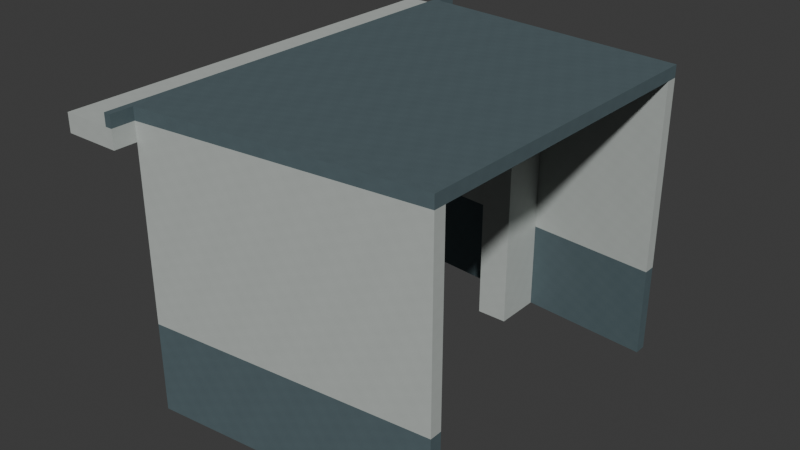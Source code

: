 # Source: AST-STF-G3-023.blend  (saved by Blender 4.3.34; exported with 4.5.12 LTS)
import bpy
from mathutils import Matrix  # noqa: F401  (used for matrix-valued properties, if any)

bpy.ops.wm.read_factory_settings(use_empty=True)
scene = bpy.context.scene
scene.name = 'Scene'

# ---- collections
col_collection = bpy.data.collections.new('Collection'); scene.collection.children.link(col_collection)

# ---- images (referenced by path relative to the original .blend; pixels are not part of the script)
import os
ASSET_DIR = os.environ.get("B2B_ASSET_DIR", "")  # directory of the original .blend (textures are referenced by path, not embedded)
HERE = os.path.dirname(os.path.abspath(__file__))  # packed textures are extracted next to this script under _unpacked/

def load_image(name, relpath, width, height, colorspace="sRGB"):
    """Load a texture the original file referenced (path relative to the .blend, or extracted next to this script)."""
    p = next((c for c in (os.path.join(HERE, relpath), os.path.join(ASSET_DIR, relpath)) if relpath and os.path.exists(c)), "")
    if p:
        img = bpy.data.images.load(p, check_existing=True)
        img.name = name
    else:  # same state as the original file: an image datablock whose file is absent (Cycles renders it pink)
        img = bpy.data.images.new(name, width, height)
        img.source = "FILE"
        img.filepath = "//" + (relpath or name)
    img.colorspace_settings.name = colorspace
    return img
img_staff_bluegrey_paint_png = load_image('staff_bluegrey_paint.png', '_unpacked/staff_bluegrey_paint.06b28083.png', 256, 256, 'sRGB')
img_staff_white_paint_png = load_image('staff_white_paint.png', '_unpacked/staff_white_paint.972c8896.png', 256, 256, 'sRGB')
img_staff_zinc_png = load_image('staff_zinc.png', '_unpacked/staff_zinc.c37cbdb6.png', 256, 256, 'sRGB')
img_staff_opal_png = load_image('staff_opal.png', '_unpacked/staff_opal.cb0b517e.png', 256, 256, 'sRGB')

# ---- materials (node trees are filled in below, after node groups)
mat_astraea_staff_bluegrey_paint = bpy.data.materials.new('ASTRAEA_staff_bluegrey_paint')
mat_astraea_staff_bluegrey_paint.diffuse_color = (0.3176, 0.3843, 0.4039, 1.0)
mat_astraea_staff_white_paint = bpy.data.materials.new('ASTRAEA_staff_white_paint')
mat_astraea_staff_white_paint.diffuse_color = (0.7098, 0.7333, 0.7176, 1.0)
mat_astraea_staff_zinc = bpy.data.materials.new('ASTRAEA_staff_zinc')
mat_astraea_staff_zinc.diffuse_color = (0.5216, 0.5608, 0.5725, 1.0)
mat_astraea_staff_opal = bpy.data.materials.new('ASTRAEA_staff_opal')
mat_astraea_staff_opal.diffuse_color = (0.8039, 0.8588, 0.8549, 1.0)

# ---- material node trees
mat_astraea_staff_bluegrey_paint.use_nodes = True; mat_astraea_staff_bluegrey_paint.node_tree.nodes.clear()
_N = mat_astraea_staff_bluegrey_paint.node_tree.nodes; _L = mat_astraea_staff_bluegrey_paint.node_tree.links
n0 = _N.new('ShaderNodeBsdfPrincipled'); n0.name = 'Principled BSDF'; n0.location = (10, 300)
n0.inputs[2].default_value = 0.78
n1 = _N.new('ShaderNodeOutputMaterial'); n1.name = 'Material Output'; n1.location = (300, 300)
n2 = _N.new('ShaderNodeTexImage'); n2.name = 'Image Texture'; n2.location = (0, 0)
n2.image = img_staff_bluegrey_paint_png
n2.interpolation = 'Closest'
_L.new(n0.outputs[0], n1.inputs[0])
_L.new(n2.outputs[0], n0.inputs[0])
n1.is_active_output = True
mat_astraea_staff_white_paint.use_nodes = True; mat_astraea_staff_white_paint.node_tree.nodes.clear()
_N = mat_astraea_staff_white_paint.node_tree.nodes; _L = mat_astraea_staff_white_paint.node_tree.links
n0 = _N.new('ShaderNodeBsdfPrincipled'); n0.name = 'Principled BSDF'; n0.location = (10, 300)
n0.inputs[2].default_value = 0.76
n1 = _N.new('ShaderNodeOutputMaterial'); n1.name = 'Material Output'; n1.location = (300, 300)
n2 = _N.new('ShaderNodeTexImage'); n2.name = 'Image Texture'; n2.location = (0, 0)
n2.image = img_staff_white_paint_png
n2.interpolation = 'Closest'
_L.new(n0.outputs[0], n1.inputs[0])
_L.new(n2.outputs[0], n0.inputs[0])
n1.is_active_output = True
mat_astraea_staff_zinc.use_nodes = True; mat_astraea_staff_zinc.node_tree.nodes.clear()
_N = mat_astraea_staff_zinc.node_tree.nodes; _L = mat_astraea_staff_zinc.node_tree.links
n0 = _N.new('ShaderNodeBsdfPrincipled'); n0.name = 'Principled BSDF'; n0.location = (10, 300)
n0.inputs[1].default_value = 0.65
n0.inputs[2].default_value = 0.61
n1 = _N.new('ShaderNodeOutputMaterial'); n1.name = 'Material Output'; n1.location = (300, 300)
n2 = _N.new('ShaderNodeTexImage'); n2.name = 'Image Texture'; n2.location = (0, 0)
n2.image = img_staff_zinc_png
n2.interpolation = 'Closest'
_L.new(n0.outputs[0], n1.inputs[0])
_L.new(n2.outputs[0], n0.inputs[0])
n1.is_active_output = True
mat_astraea_staff_opal.use_nodes = True; mat_astraea_staff_opal.node_tree.nodes.clear()
_N = mat_astraea_staff_opal.node_tree.nodes; _L = mat_astraea_staff_opal.node_tree.links
n0 = _N.new('ShaderNodeBsdfPrincipled'); n0.name = 'Principled BSDF'; n0.location = (10, 300)
n0.inputs[2].default_value = 0.45
n1 = _N.new('ShaderNodeOutputMaterial'); n1.name = 'Material Output'; n1.location = (300, 300)
n2 = _N.new('ShaderNodeTexImage'); n2.name = 'Image Texture'; n2.location = (0, 0)
n2.image = img_staff_opal_png
n2.interpolation = 'Closest'
_L.new(n0.outputs[0], n1.inputs[0])
_L.new(n2.outputs[0], n0.inputs[0])
n1.is_active_output = True

# ---- world
world_world = bpy.data.worlds.new('World'); scene.world = world_world
world_world.use_nodes = True; world_world.node_tree.nodes.clear()
_N = world_world.node_tree.nodes; _L = world_world.node_tree.links
n0 = _N.new('ShaderNodeOutputWorld'); n0.name = 'World Output'; n0.location = (300, 300)
n1 = _N.new('ShaderNodeBackground'); n1.name = 'Background'; n1.location = (10, 300)
n1.inputs[0].default_value = (0.05088, 0.05088, 0.05088, 1.0)
_L.new(n1.outputs[0], n0.inputs[0])
n0.is_active_output = True
world_world.color = (0.05088, 0.05088, 0.05088)
world_world.sun_shadow_jitter_overblur = 0.0

# ---- meshes
me_administrationwalllow_0 = bpy.data.meshes.new('AdministrationWallLow_0')
me_administrationwalllow_0.from_pydata([(101.1, -1.941, 12.0), (101.1, -1.8, 12.0), (97.88, -2.1, 12.0), (101.1, -1.941, 13.03), (101.1, -1.8, 13.03), (97.88, -2.1, 13.03), (97.88, -2.241, 12.0), (101.1, -1.941, 12.0), (97.88, -2.1, 13.03), (97.88, -2.241, 13.03), (101.1, -1.941, 13.03), (101.1, -1.941, 12.0), (101.1, -1.8, 12.0), (101.1, -1.8, 13.03), (101.1, -1.941, 13.03), (101.1, -1.8, 12.0), (97.88, -2.1, 12.0), (101.1, -1.8, 13.03), (97.88, -2.1, 12.0), (97.88, -2.241, 13.03), (97.88, -2.1, 13.03), (97.88, -2.241, 12.0), (101.1, -1.941, 12.0), (101.1, -1.941, 13.03), (97.88, -2.241, 13.03)], [], [(2, 1, 0), (3, 5, 4), (7, 6, 2), (8, 10, 9), (11, 12, 13, 14), (15, 16, 5, 17), (18, 6, 19, 20), (21, 22, 23, 24)])
_uv = me_administrationwalllow_0.uv_layers.new(name='MetricUV')
_uv.uv.foreach_set('vector', [97.88, 2.1, 101.1, 1.8, 101.1, 1.941, 101.1, 1.941, 97.88, 2.1, 101.1, 1.8, 101.1, 1.941, 97.88, 2.241, 97.88, 2.1, 97.88, 2.1, 101.1, 1.941, 97.88, 2.241, -1.941, 12.0, -1.8, 12.0, -1.8, 13.03, -1.941, 13.03, -100.4, 12.0, -97.25, 12.0, -97.25, 13.03, -100.4, 13.03, 2.1, 12.0, 2.241, 12.0, 2.241, 13.03, 2.1, 13.03, 97.23, 12.0, 100.4, 12.0, 100.4, 13.03, 97.23, 13.03])
me_administrationwalllow_0.materials.append(mat_astraea_staff_bluegrey_paint)
me_administrationwalllow_0.update()
me_administrationwalllow_1 = bpy.data.meshes.new('AdministrationWallLow_1')
me_administrationwalllow_1.from_pydata([(101.1, 1.941, 12.0), (101.1, 1.8, 12.0), (101.1, 1.941, 13.03), (97.88, 2.1, 13.03), (101.1, 1.8, 13.03), (97.88, 2.1, 12.0), (101.1, 1.941, 12.0), (97.88, 2.241, 12.0), (97.88, 2.1, 13.03), (101.1, 1.941, 13.03), (97.88, 2.241, 13.03), (97.88, 2.241, 12.0), (97.88, 2.1, 12.0), (97.88, 2.1, 12.0), (101.1, 1.8, 12.0), (101.1, 1.8, 13.03), (97.88, 2.1, 13.03), (101.1, 1.8, 12.0), (101.1, 1.941, 12.0), (101.1, 1.941, 13.03), (101.1, 1.8, 13.03), (101.1, 1.941, 12.0), (97.88, 2.241, 12.0), (97.88, 2.241, 13.03), (101.1, 1.941, 13.03)], [], [(1, 13, 0), (2, 4, 3), (7, 6, 5), (8, 10, 9), (11, 12, 16, 10), (13, 16, 15, 14), (17, 18, 19, 20), (21, 22, 23, 24)])
_uv = me_administrationwalllow_1.uv_layers.new(name='MetricUV')
_uv.uv.foreach_set('vector', [101.1, -1.8, 97.88, -2.1, 101.1, -1.941, 101.1, -1.941, 101.1, -1.8, 97.88, -2.1, 97.88, -2.241, 101.1, -1.941, 97.88, -2.1, 97.88, -2.1, 97.88, -2.241, 101.1, -1.941, -2.241, 12.0, -2.1, 12.0, -2.1, 13.03, -2.241, 13.03, -97.25, 12.0, -97.25, 13.03, -100.4, 13.03, -100.4, 12.0, 1.8, 12.0, 1.941, 12.0, 1.941, 13.03, 1.8, 13.03, -100.4, 12.0, -97.23, 12.0, -97.23, 13.03, -100.4, 13.03])
me_administrationwalllow_1.materials.append(mat_astraea_staff_bluegrey_paint)
me_administrationwalllow_1.update()
me_administrationwallhigh_0 = bpy.data.meshes.new('AdministrationWallHigh_0')
me_administrationwallhigh_0.from_pydata([(101.1, -1.941, 13.03), (101.1, -1.8, 13.03), (97.88, -2.1, 13.03), (101.1, -1.941, 15.2), (101.1, -1.8, 15.2), (97.88, -2.1, 15.2), (97.88, -2.241, 13.03), (101.1, -1.941, 13.03), (97.88, -2.1, 15.2), (97.88, -2.241, 15.2), (101.1, -1.941, 15.2), (101.1, -1.941, 13.03), (101.1, -1.8, 13.03), (101.1, -1.8, 15.2), (101.1, -1.941, 15.2), (101.1, -1.8, 13.03), (97.88, -2.1, 13.03), (101.1, -1.8, 15.2), (97.88, -2.1, 13.03), (97.88, -2.241, 15.2), (97.88, -2.1, 15.2), (97.88, -2.241, 13.03), (101.1, -1.941, 13.03), (101.1, -1.941, 15.2), (97.88, -2.241, 15.2)], [], [(2, 1, 0), (3, 4, 5), (7, 6, 2), (8, 9, 10), (11, 12, 13, 14), (15, 17, 5, 16), (18, 6, 19, 20), (21, 22, 23, 24)])
_uv = me_administrationwallhigh_0.uv_layers.new(name='MetricUV')
_uv.uv.foreach_set('vector', [97.88, 2.1, 101.1, 1.8, 101.1, 1.941, 101.1, -1.941, 101.1, -1.8, 97.88, -2.1, 101.1, 1.941, 97.88, 2.241, 97.88, 2.1, 97.88, -2.1, 97.88, -2.241, 101.1, -1.941, -1.941, 13.03, -1.8, 13.03, -1.8, 15.2, -1.941, 15.2, 100.4, 13.03, 100.4, 15.2, 97.25, 15.2, 97.25, 13.03, 2.1, 13.03, 2.241, 13.03, 2.241, 15.2, 2.1, 15.2, 97.23, 13.03, 100.4, 13.03, 100.4, 15.2, 97.23, 15.2])
me_administrationwallhigh_0.materials.append(mat_astraea_staff_white_paint)
me_administrationwallhigh_0.update()
me_administrationwallhigh_1 = bpy.data.meshes.new('AdministrationWallHigh_1')
me_administrationwallhigh_1.from_pydata([(101.1, 1.941, 13.03), (101.1, 1.8, 13.03), (101.1, 1.941, 15.2), (97.88, 2.1, 15.2), (101.1, 1.8, 15.2), (97.88, 2.1, 13.03), (101.1, 1.941, 13.03), (97.88, 2.241, 13.03), (97.88, 2.1, 15.2), (101.1, 1.941, 15.2), (97.88, 2.241, 15.2), (97.88, 2.241, 13.03), (97.88, 2.1, 13.03), (97.88, 2.1, 13.03), (101.1, 1.8, 13.03), (101.1, 1.8, 15.2), (97.88, 2.1, 15.2), (101.1, 1.8, 13.03), (101.1, 1.941, 13.03), (101.1, 1.941, 15.2), (101.1, 1.8, 15.2), (101.1, 1.941, 13.03), (97.88, 2.241, 13.03), (97.88, 2.241, 15.2), (101.1, 1.941, 15.2)], [], [(1, 13, 0), (2, 3, 4), (7, 6, 5), (8, 9, 10), (11, 12, 16, 10), (13, 16, 15, 14), (17, 18, 19, 20), (21, 22, 23, 24)])
_uv = me_administrationwallhigh_1.uv_layers.new(name='MetricUV')
_uv.uv.foreach_set('vector', [101.1, -1.8, 97.88, -2.1, 101.1, -1.941, 101.1, 1.941, 97.88, 2.1, 101.1, 1.8, 97.88, -2.241, 101.1, -1.941, 97.88, -2.1, 97.88, 2.1, 101.1, 1.941, 97.88, 2.241, -2.241, 13.03, -2.1, 13.03, -2.1, 15.2, -2.241, 15.2, -97.25, 13.03, -97.25, 15.2, -100.4, 15.2, -100.4, 13.03, 1.8, 13.03, 1.941, 13.03, 1.941, 15.2, 1.8, 15.2, -100.4, 13.03, -97.23, 13.03, -97.23, 15.2, -100.4, 15.2])
me_administrationwallhigh_1.materials.append(mat_astraea_staff_white_paint)
me_administrationwallhigh_1.update()
me_administrationroof_0 = bpy.data.meshes.new('AdministrationRoof_0')
me_administrationroof_0.from_pydata([(101.1, 1.941, 15.2), (97.88, 2.241, 15.2), (97.88, 2.1, 15.2), (101.1, 1.941, 15.34), (97.88, 2.1, 15.34), (101.1, -1.941, 15.2), (97.88, -2.1, 15.34), (101.1, -1.941, 15.34), (101.1, 1.8, 15.2), (101.1, 1.941, 15.2), (97.88, 2.1, 15.2), (101.1, 1.8, 15.34), (101.1, 1.941, 15.34), (97.88, 2.1, 15.34), (101.1, -1.8, 15.2), (97.88, -2.1, 15.2), (101.1, -1.941, 15.2), (101.1, -1.8, 15.34), (101.1, -1.941, 15.34), (101.1, -1.8, 15.2), (101.1, 1.8, 15.2), (97.88, 2.1, 15.2), (101.1, -1.8, 15.34), (101.1, 1.8, 15.34), (97.88, 2.1, 15.34), (97.88, -2.1, 15.2), (101.1, -1.8, 15.2), (97.88, 2.1, 15.2), (97.88, -2.1, 15.34), (101.1, -1.8, 15.34), (101.1, 1.941, 15.2), (97.88, 2.241, 15.2), (97.88, 2.241, 15.34), (101.1, 1.941, 15.34), (97.88, 2.241, 15.2), (97.88, 2.1, 15.34), (97.88, 2.241, 15.34), (97.88, -2.1, 15.2), (97.88, -2.1, 15.34), (97.88, 2.1, 15.34), (97.88, -2.1, 15.2), (97.88, -2.241, 15.2), (97.88, -2.241, 15.34), (97.88, -2.1, 15.34), (97.88, -2.241, 15.2), (101.1, -1.941, 15.2), (101.1, -1.941, 15.34), (97.88, -2.241, 15.34), (101.1, -1.941, 15.2), (101.1, -1.8, 15.2), (101.1, -1.8, 15.34), (101.1, -1.941, 15.34), (101.1, -1.8, 15.2), (101.1, 1.8, 15.2), (101.1, 1.8, 15.34), (101.1, -1.8, 15.34), (101.1, 1.8, 15.2), (101.1, 1.941, 15.2), (101.1, 1.941, 15.34), (101.1, 1.8, 15.34)], [], [(2, 1, 0), (3, 4, 36), (5, 44, 25), (6, 47, 7), (10, 8, 9), (11, 12, 13), (16, 14, 15), (17, 18, 38), (21, 20, 19), (22, 23, 24), (27, 26, 25), (28, 29, 4), (30, 31, 32, 33), (34, 10, 35, 36), (10, 37, 38, 39), (40, 41, 42, 43), (44, 45, 46, 47), (48, 49, 50, 51), (52, 55, 54, 53), (56, 57, 58, 59)])
_uv = me_administrationroof_0.uv_layers.new(name='MetricUV')
_uv.uv.foreach_set('vector', [97.88, -2.1, 97.88, -2.241, 101.1, -1.941, 101.1, -1.941, 97.88, -2.1, 97.88, -2.241, 101.1, 1.941, 97.88, 2.241, 97.88, 2.1, 97.88, -2.1, 97.88, -2.241, 101.1, -1.941, 97.88, 2.1, 101.1, 1.8, 101.1, 1.941, 101.1, 1.8, 101.1, 1.941, 97.88, 2.1, 101.1, -1.941, 101.1, -1.8, 97.88, -2.1, 101.1, 1.8, 101.1, 1.941, 97.88, 2.1, 97.88, -2.1, 101.1, -1.8, 101.1, 1.8, 101.1, -1.8, 101.1, 1.8, 97.88, 2.1, 97.88, -2.1, 101.1, 1.8, 97.88, 2.1, 97.88, -2.1, 101.1, -1.8, 97.88, 2.1, -100.4, 15.2, -97.23, 15.2, -97.23, 15.34, -100.4, 15.34, -2.241, 15.2, -2.1, 15.2, -2.1, 15.34, -2.241, 15.34, -2.1, 15.2, 2.1, 15.2, 2.1, 15.34, -2.1, 15.34, 2.1, 15.2, 2.241, 15.2, 2.241, 15.34, 2.1, 15.34, 97.23, 15.2, 100.4, 15.2, 100.4, 15.34, 97.23, 15.34, -1.941, 15.2, -1.8, 15.2, -1.8, 15.34, -1.941, 15.34, 1.8, 15.2, 1.8, 15.34, -1.8, 15.34, -1.8, 15.2, 1.8, 15.2, 1.941, 15.2, 1.941, 15.34, 1.8, 15.34])
me_administrationroof_0.materials.append(mat_astraea_staff_bluegrey_paint)
me_administrationroof_0.update()
me_administrationframehead_0 = bpy.data.meshes.new('AdministrationFrameHead_0')
me_administrationframehead_0.from_pydata([(97.88, 2.5, 14.99), (97.23, 2.5, 14.99), (97.88, 2.5, 15.2), (97.23, 2.5, 15.2), (97.23, -2.5, 15.2), (97.23, -2.5, 14.99), (97.88, -2.5, 14.99), (97.88, 2.5, 14.99), (97.23, -2.5, 15.2), (97.88, -2.5, 15.2), (97.88, 2.5, 15.2), (97.88, 2.5, 14.99), (97.88, -2.5, 14.99), (97.88, -2.5, 15.2), (97.88, 2.5, 15.2), (97.88, -2.5, 14.99), (97.23, -2.5, 14.99), (97.23, -2.5, 15.2), (97.88, -2.5, 15.2), (97.23, -2.5, 14.99), (97.23, 2.5, 14.99), (97.23, 2.5, 15.2), (97.23, 2.5, 14.99), (97.88, 2.5, 14.99), (97.88, 2.5, 15.2)], [], [(19, 1, 0), (2, 4, 3), (7, 6, 5), (8, 10, 9), (11, 12, 13, 14), (15, 16, 17, 18), (19, 8, 21, 20), (22, 23, 24, 21)])
_uv = me_administrationframehead_0.uv_layers.new(name='MetricUV')
_uv.uv.foreach_set('vector', [97.23, 2.5, 97.23, -2.5, 97.88, -2.5, 97.88, -2.5, 97.23, 2.5, 97.23, -2.5, 97.88, -2.5, 97.88, 2.5, 97.23, 2.5, 97.23, 2.5, 97.88, -2.5, 97.88, 2.5, -2.5, 14.99, 2.5, 14.99, 2.5, 15.2, -2.5, 15.2, -97.88, 14.99, -97.23, 14.99, -97.23, 15.2, -97.88, 15.2, 2.5, 14.99, 2.5, 15.2, -2.5, 15.2, -2.5, 14.99, 97.23, 14.99, 97.88, 14.99, 97.88, 15.2, 97.23, 15.2])
me_administrationframehead_0.materials.append(mat_astraea_staff_white_paint)
me_administrationframehead_0.update()
me_administrationoriginalroofprofilenib_0 = bpy.data.meshes.new('AdministrationOriginalRoofProfileNib_0')
me_administrationoriginalroofprofilenib_0.from_pydata([(97.8, 2.5, 15.2), (97.8, 2.5, 15.34), (97.88, 2.5, 15.34), (97.8, -2.5, 15.2), (97.8, -2.5, 15.34), (97.88, -2.5, 15.34), (97.88, 2.5, 15.34), (97.88, 2.5, 15.2), (97.8, 2.5, 15.2), (97.88, -2.5, 15.34), (97.88, -2.5, 15.2), (97.8, -2.5, 15.2), (97.8, 2.5, 15.2), (97.8, 2.5, 15.34), (97.8, -2.5, 15.34), (97.8, -2.5, 15.2), (97.88, 2.5, 15.34), (97.88, -2.5, 15.34), (97.8, -2.5, 15.34), (97.88, 2.5, 15.34), (97.88, 2.5, 15.2), (97.88, -2.5, 15.2), (97.88, -2.5, 15.34), (97.88, 2.5, 15.2), (97.88, -2.5, 15.2)], [], [(2, 0, 1), (3, 5, 4), (8, 6, 7), (9, 11, 10), (12, 13, 14, 15), (13, 16, 17, 18), (19, 20, 21, 22), (23, 8, 3, 24)])
_uv = me_administrationoriginalroofprofilenib_0.uv_layers.new(name='MetricUV')
_uv.uv.foreach_set('vector', [-97.88, 15.34, -97.8, 15.2, -97.8, 15.34, 97.8, 15.2, 97.88, 15.34, 97.8, 15.34, -97.8, 15.2, -97.88, 15.34, -97.88, 15.2, 97.88, 15.34, 97.8, 15.2, 97.88, 15.2, 2.5, 15.2, 2.5, 15.34, -2.5, 15.34, -2.5, 15.2, 97.8, -2.5, 97.88, -2.5, 97.88, 2.5, 97.8, 2.5, -2.5, 15.34, -2.5, 15.2, 2.5, 15.2, 2.5, 15.34, 97.88, 2.5, 97.8, 2.5, 97.8, -2.5, 97.88, -2.5])
me_administrationoriginalroofprofilenib_0.materials.append(mat_astraea_staff_bluegrey_paint)
me_administrationoriginalroofprofilenib_0.update()
me_administrationdoorsidefit_0 = bpy.data.meshes.new('AdministrationDoorSideFit_0')
me_administrationdoorsidefit_0.from_pydata([(99.22, 1.38, 12.0), (99.58, 1.38, 12.0), (99.58, 1.939, 12.0), (99.22, 1.38, 15.2), (99.58, 1.38, 15.2), (99.58, 1.939, 15.2), (99.58, 1.939, 12.0), (99.22, 1.973, 12.0), (99.22, 1.38, 12.0), (99.58, 1.939, 15.2), (99.22, 1.973, 15.2), (99.22, 1.38, 15.2), (99.22, 1.38, 12.0), (99.58, 1.38, 12.0), (99.58, 1.38, 15.2), (99.58, 1.38, 12.0), (99.58, 1.939, 12.0), (99.58, 1.939, 15.2), (99.58, 1.38, 15.2), (99.58, 1.939, 12.0), (99.22, 1.973, 12.0), (99.58, 1.939, 15.2), (99.22, 1.973, 12.0), (99.22, 1.38, 15.2), (99.22, 1.973, 15.2)], [], [(2, 1, 0), (3, 5, 4), (8, 7, 6), (9, 10, 11), (12, 13, 14, 3), (15, 18, 17, 16), (19, 21, 10, 20), (22, 12, 23, 24)])
_uv = me_administrationdoorsidefit_0.uv_layers.new(name='MetricUV')
_uv.uv.foreach_set('vector', [99.58, -1.939, 99.58, -1.38, 99.22, -1.38, 99.22, -1.38, 99.58, -1.939, 99.58, -1.38, 99.22, -1.38, 99.22, -1.973, 99.58, -1.939, 99.58, 1.939, 99.22, 1.973, 99.22, 1.38, 99.22, 12.0, 99.58, 12.0, 99.58, 15.2, 99.22, 15.2, -1.38, 12.0, -1.38, 15.2, -1.939, 15.2, -1.939, 12.0, 98.96, 12.0, 98.96, 15.2, 98.6, 15.2, 98.6, 12.0, -1.973, 12.0, -1.38, 12.0, -1.38, 15.2, -1.973, 15.2])
me_administrationdoorsidefit_0.materials.append(mat_astraea_staff_white_paint)
me_administrationdoorsidefit_0.update()
me_administrationdoorsidefit_1 = bpy.data.meshes.new('AdministrationDoorSideFit_1')
me_administrationdoorsidefit_1.from_pydata([(99.22, -1.38, 12.0), (99.58, -1.939, 12.0), (99.58, -1.38, 12.0), (99.22, -1.38, 15.2), (99.58, -1.939, 15.2), (99.58, -1.38, 15.2), (99.58, -1.939, 12.0), (99.22, -1.38, 12.0), (99.22, -1.973, 12.0), (99.58, -1.939, 15.2), (99.22, -1.38, 15.2), (99.22, -1.973, 15.2), (99.58, -1.939, 12.0), (99.58, -1.939, 15.2), (99.22, -1.973, 15.2), (99.58, -1.939, 12.0), (99.58, -1.38, 12.0), (99.58, -1.38, 15.2), (99.58, -1.939, 15.2), (99.58, -1.38, 12.0), (99.22, -1.38, 12.0), (99.22, -1.38, 15.2), (99.58, -1.38, 15.2), (99.22, -1.38, 12.0), (99.22, -1.973, 12.0), (99.22, -1.973, 15.2)], [], [(2, 1, 0), (3, 5, 4), (8, 7, 6), (9, 11, 10), (8, 12, 13, 14), (15, 18, 17, 16), (19, 20, 21, 22), (23, 24, 25, 3)])
_uv = me_administrationdoorsidefit_1.uv_layers.new(name='MetricUV')
_uv.uv.foreach_set('vector', [99.58, 1.38, 99.58, 1.939, 99.22, 1.38, 99.22, 1.38, 99.58, 1.38, 99.58, 1.939, 99.22, 1.973, 99.22, 1.38, 99.58, 1.939, 99.58, 1.939, 99.22, 1.973, 99.22, 1.38, 98.6, 12.0, 98.96, 12.0, 98.96, 15.2, 98.6, 15.2, 1.939, 12.0, 1.939, 15.2, 1.38, 15.2, 1.38, 12.0, -99.58, 12.0, -99.22, 12.0, -99.22, 15.2, -99.58, 15.2, 1.38, 12.0, 1.973, 12.0, 1.973, 15.2, 1.38, 15.2])
me_administrationdoorsidefit_1.materials.append(mat_astraea_staff_white_paint)
me_administrationdoorsidefit_1.update()
me_administrationdoorhead_0 = bpy.data.meshes.new('AdministrationDoorHead_0')
me_administrationdoorhead_0.from_pydata([(99.58, 1.38, 14.82), (99.22, 1.38, 14.82), (99.58, 1.38, 15.2), (99.22, 1.38, 15.2), (99.22, -1.38, 15.2), (99.22, -1.38, 14.82), (99.58, -1.38, 14.82), (99.58, 1.38, 14.82), (99.22, -1.38, 15.2), (99.58, -1.38, 15.2), (99.58, 1.38, 15.2), (99.58, 1.38, 14.82), (99.58, -1.38, 14.82), (99.58, -1.38, 15.2), (99.58, 1.38, 15.2), (99.58, -1.38, 14.82), (99.22, -1.38, 14.82), (99.22, -1.38, 15.2), (99.58, -1.38, 15.2), (99.22, -1.38, 14.82), (99.22, 1.38, 14.82), (99.22, 1.38, 15.2), (99.22, 1.38, 14.82), (99.58, 1.38, 14.82), (99.58, 1.38, 15.2)], [], [(19, 0, 1), (2, 3, 4), (7, 5, 6), (8, 9, 10), (11, 14, 13, 12), (15, 16, 17, 18), (19, 20, 21, 8), (22, 23, 24, 21)])
_uv = me_administrationdoorhead_0.uv_layers.new(name='MetricUV')
_uv.uv.foreach_set('vector', [99.22, -1.38, 99.58, 1.38, 99.22, 1.38, 99.58, 1.38, 99.22, 1.38, 99.22, -1.38, 99.58, 1.38, 99.22, -1.38, 99.58, -1.38, 99.22, -1.38, 99.58, -1.38, 99.58, 1.38, 1.38, 14.82, 1.38, 15.2, -1.38, 15.2, -1.38, 14.82, -99.58, 14.82, -99.22, 14.82, -99.22, 15.2, -99.58, 15.2, -1.38, 14.82, 1.38, 14.82, 1.38, 15.2, -1.38, 15.2, 99.22, 14.82, 99.58, 14.82, 99.58, 15.2, 99.22, 15.2])
me_administrationdoorhead_0.materials.append(mat_astraea_staff_white_paint)
me_administrationdoorhead_0.update()
me_administrationtask_housing = bpy.data.meshes.new('AdministrationTask_Housing')
me_administrationtask_housing.from_pydata([(98.7, 0.15, 15.05), (100.1, 0.15, 15.05), (98.7, -0.15, 15.05), (100.1, -0.15, 15.05), (98.7, 0.15, 15.14), (100.1, 0.15, 15.14), (98.7, -0.15, 15.14), (100.1, -0.15, 15.14)], [], [(0, 1, 3, 2), (4, 6, 7, 5), (0, 4, 5, 1), (2, 3, 7, 6), (0, 2, 6, 4), (1, 5, 7, 3)])
_uv = me_administrationtask_housing.uv_layers.new(name='MetricUV')
_uv.uv.foreach_set('vector', [131.6, -0.2, 133.5, -0.2, 133.5, 0.2, 131.6, 0.2, 131.6, 0.2, 131.6, -0.2, 133.5, -0.2, 133.5, 0.2, -131.6, 20.07, -131.6, 20.19, -133.5, 20.19, -133.5, 20.07, 131.6, 20.07, 133.5, 20.07, 133.5, 20.19, 131.6, 20.19, -0.2, 20.07, 0.2, 20.07, 0.2, 20.19, -0.2, 20.19, 0.2, 20.07, 0.2, 20.19, -0.2, 20.19, -0.2, 20.07])
me_administrationtask_housing.materials.append(mat_astraea_staff_zinc)
me_administrationtask_housing.update()
me_administrationtask_opal = bpy.data.meshes.new('AdministrationTask_Opal')
me_administrationtask_opal.from_pydata([(98.76, 0.11, 15.02), (100.0, 0.11, 15.02), (98.76, -0.11, 15.02), (100.0, -0.11, 15.02), (98.76, 0.11, 15.06), (100.0, 0.11, 15.06), (98.76, -0.11, 15.06), (100.0, -0.11, 15.06)], [], [(0, 1, 3, 2), (4, 6, 7, 5), (0, 4, 5, 1), (2, 3, 7, 6), (0, 2, 6, 4), (1, 5, 7, 3)])
_uv = me_administrationtask_opal.uv_layers.new(name='MetricUV')
_uv.uv.foreach_set('vector', [131.7, -0.1467, 133.4, -0.1467, 133.4, 0.1467, 131.7, 0.1467, 131.7, 0.1467, 131.7, -0.1467, 133.4, -0.1467, 133.4, 0.1467, -131.7, 20.02, -131.7, 20.07, -133.4, 20.07, -133.4, 20.02, 131.7, 20.02, 133.4, 20.02, 133.4, 20.07, 131.7, 20.07, -0.1467, 20.02, 0.1467, 20.02, 0.1467, 20.07, -0.1467, 20.07, 0.1467, 20.02, 0.1467, 20.07, -0.1467, 20.07, -0.1467, 20.02])
me_administrationtask_opal.materials.append(mat_astraea_staff_opal)
me_administrationtask_opal.update()
me_administrationtask_hanger0 = bpy.data.meshes.new('AdministrationTask_Hanger0')
me_administrationtask_hanger0.from_pydata([(98.88, 0.04, 15.14), (98.93, 0.04, 15.14), (98.88, -0.04, 15.14), (98.93, -0.04, 15.14), (98.88, 0.04, 15.21), (98.93, 0.04, 15.21), (98.88, -0.04, 15.21), (98.93, -0.04, 15.21)], [], [(0, 1, 3, 2), (4, 6, 7, 5), (0, 4, 5, 1), (2, 3, 7, 6), (0, 2, 6, 4), (1, 5, 7, 3)])
_uv = me_administrationtask_hanger0.uv_layers.new(name='MetricUV')
_uv.uv.foreach_set('vector', [131.8, -0.05333, 131.9, -0.05333, 131.9, 0.05333, 131.8, 0.05333, 131.8, 0.05333, 131.8, -0.05333, 131.9, -0.05333, 131.9, 0.05333, -131.8, 20.19, -131.8, 20.28, -131.9, 20.28, -131.9, 20.19, 131.8, 20.19, 131.9, 20.19, 131.9, 20.28, 131.8, 20.28, -0.05333, 20.19, 0.05333, 20.19, 0.05333, 20.28, -0.05333, 20.28, 0.05333, 20.19, 0.05333, 20.28, -0.05333, 20.28, -0.05333, 20.19])
me_administrationtask_hanger0.materials.append(mat_astraea_staff_zinc)
me_administrationtask_hanger0.update()
me_administrationtask_hanger1 = bpy.data.meshes.new('AdministrationTask_Hanger1')
me_administrationtask_hanger1.from_pydata([(99.88, 0.04, 15.14), (99.93, 0.04, 15.14), (99.88, -0.04, 15.14), (99.93, -0.04, 15.14), (99.88, 0.04, 15.21), (99.93, 0.04, 15.21), (99.88, -0.04, 15.21), (99.93, -0.04, 15.21)], [], [(0, 1, 3, 2), (4, 6, 7, 5), (0, 4, 5, 1), (2, 3, 7, 6), (0, 2, 6, 4), (1, 5, 7, 3)])
_uv = me_administrationtask_hanger1.uv_layers.new(name='MetricUV')
_uv.uv.foreach_set('vector', [133.2, -0.05333, 133.2, -0.05333, 133.2, 0.05333, 133.2, 0.05333, 133.2, 0.05333, 133.2, -0.05333, 133.2, -0.05333, 133.2, 0.05333, -133.2, 20.19, -133.2, 20.28, -133.2, 20.28, -133.2, 20.19, 133.2, 20.19, 133.2, 20.19, 133.2, 20.28, 133.2, 20.28, -0.05333, 20.19, 0.05333, 20.19, 0.05333, 20.28, -0.05333, 20.28, 0.05333, 20.19, 0.05333, 20.28, -0.05333, 20.28, -0.05333, 20.19])
me_administrationtask_hanger1.materials.append(mat_astraea_staff_zinc)
me_administrationtask_hanger1.update()

# ---- objects
ob_administrationwalllow_0 = bpy.data.objects.new('AdministrationWallLow_0', me_administrationwalllow_0)
ob_administrationwalllow_1 = bpy.data.objects.new('AdministrationWallLow_1', me_administrationwalllow_1)
ob_administrationwallhigh_0 = bpy.data.objects.new('AdministrationWallHigh_0', me_administrationwallhigh_0)
ob_administrationwallhigh_1 = bpy.data.objects.new('AdministrationWallHigh_1', me_administrationwallhigh_1)
ob_administrationroof_0 = bpy.data.objects.new('AdministrationRoof_0', me_administrationroof_0)
ob_administrationframehead_0 = bpy.data.objects.new('AdministrationFrameHead_0', me_administrationframehead_0)
ob_administrationoriginalroofprofilenib_0 = bpy.data.objects.new('AdministrationOriginalRoofProfileNib_0', me_administrationoriginalroofprofilenib_0)
ob_administrationdoorsidefit_0 = bpy.data.objects.new('AdministrationDoorSideFit_0', me_administrationdoorsidefit_0)
ob_administrationdoorsidefit_1 = bpy.data.objects.new('AdministrationDoorSideFit_1', me_administrationdoorsidefit_1)
ob_administrationdoorhead_0 = bpy.data.objects.new('AdministrationDoorHead_0', me_administrationdoorhead_0)
ob_administrationtask_housing = bpy.data.objects.new('AdministrationTask_Housing', me_administrationtask_housing)
ob_administrationtask_opal = bpy.data.objects.new('AdministrationTask_Opal', me_administrationtask_opal)
ob_administrationtask_hanger0 = bpy.data.objects.new('AdministrationTask_Hanger0', me_administrationtask_hanger0)
ob_administrationtask_hanger1 = bpy.data.objects.new('AdministrationTask_Hanger1', me_administrationtask_hanger1)
ob_administrationtask_datum = bpy.data.objects.new('AdministrationTask_Datum', None)

# ---- transforms, parenting, visibility, modifiers, constraints
ob_administrationwalllow_0.location = (0.0, 0.0, 0.0)
ob_administrationwalllow_1.location = (0.0, 0.0, 0.0)
ob_administrationwallhigh_0.location = (0.0, 0.0, 0.0)
ob_administrationwallhigh_1.location = (0.0, 0.0, 0.0)
ob_administrationroof_0.location = (0.0, 0.0, 0.0)
ob_administrationframehead_0.location = (0.0, 0.0, 0.0)
ob_administrationoriginalroofprofilenib_0.location = (0.0, 0.0, 0.0)
ob_administrationdoorsidefit_0.location = (0.0, 0.0, 0.0)
ob_administrationdoorsidefit_1.location = (0.0, 0.0, 0.0)
ob_administrationdoorhead_0.location = (0.0, 0.0, 0.0)
ob_administrationtask_housing.location = (0.0, 0.0, 0.0)
ob_administrationtask_opal.location = (0.0, 0.0, 0.0)
ob_administrationtask_hanger0.location = (0.0, 0.0, 0.0)
ob_administrationtask_hanger1.location = (0.0, 0.0, 0.0)
ob_administrationtask_datum.location = (99.4, 0.0, 15.03)

# ---- collection membership
col_collection.objects.link(ob_administrationwalllow_0)
col_collection.objects.link(ob_administrationwalllow_1)
col_collection.objects.link(ob_administrationwallhigh_0)
col_collection.objects.link(ob_administrationwallhigh_1)
col_collection.objects.link(ob_administrationroof_0)
col_collection.objects.link(ob_administrationframehead_0)
col_collection.objects.link(ob_administrationoriginalroofprofilenib_0)
col_collection.objects.link(ob_administrationdoorsidefit_0)
col_collection.objects.link(ob_administrationdoorsidefit_1)
col_collection.objects.link(ob_administrationdoorhead_0)
col_collection.objects.link(ob_administrationtask_housing)
col_collection.objects.link(ob_administrationtask_opal)
col_collection.objects.link(ob_administrationtask_hanger0)
col_collection.objects.link(ob_administrationtask_hanger1)
col_collection.objects.link(ob_administrationtask_datum)

# ---- scene / render settings (as saved in the file)
scene.frame_start = 1; scene.frame_end = 250; scene.frame_set(1)
scene.render.engine = 'BLENDER_EEVEE_NEXT'
bpy.context.view_layer.update()

# ---- added for rendering (the .blend has no active camera and no usable light): camera, sun
cam_auto = bpy.data.cameras.new('AutoCamera')
cam_auto.lens = 50.0
cam_auto.sensor_width = 36.0
cam_auto.clip_end = 1000.0
ob_auto_camera = bpy.data.objects.new('AutoCamera', cam_auto)
scene.collection.objects.link(ob_auto_camera)
ob_auto_camera.location = (105.741, -7.91824, 18.9488)
ob_auto_camera.rotation_euler = (1.09748, -7.21219e-08, 0.694738)
scene.camera = ob_auto_camera
light_auto_sun = bpy.data.lights.new('AutoSun', 'SUN')
light_auto_sun.energy = 3.0
light_auto_sun.angle = 0.0523599
ob_auto_sun = bpy.data.objects.new('AutoSun', light_auto_sun)
scene.collection.objects.link(ob_auto_sun)
ob_auto_sun.rotation_euler = (0.872665, 0.174533, 0.523599)
bpy.context.view_layer.update()
